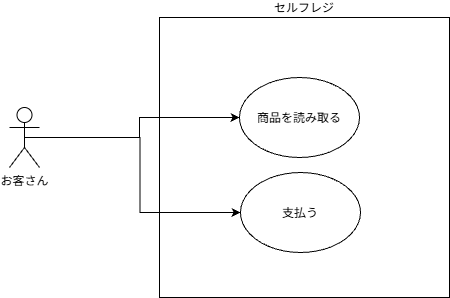

The diagram above was exported from draw.io. Its source (the exported page's mxGraphModel, read from the mxfile embedded in the PNG):
<mxGraphModel dx="1100" dy="731" grid="1" gridSize="10" guides="1" tooltips="1" connect="1" arrows="1" fold="1" page="1" pageScale="1" pageWidth="827" pageHeight="1169" math="0" shadow="0">
  <root>
    <mxCell id="0" />
    <mxCell id="1" parent="0" />
    <mxCell id="hwT5jtqr35CkQaIcR1UW-2" parent="1" style="whiteSpace=wrap;html=1;labelPosition=center;verticalLabelPosition=top;align=center;verticalAlign=bottom;labelPerimeter=1;" value="セルフレジ" vertex="1">
      <mxGeometry height="280" width="290" x="290" y="200" as="geometry" />
    </mxCell>
    <mxCell id="hwT5jtqr35CkQaIcR1UW-6" edge="1" parent="1" source="hwT5jtqr35CkQaIcR1UW-1" style="edgeStyle=orthogonalEdgeStyle;rounded=0;orthogonalLoop=1;jettySize=auto;html=1;defaultLabelBackgroundColor=page;" target="hwT5jtqr35CkQaIcR1UW-4">
      <mxGeometry relative="1" as="geometry" />
    </mxCell>
    <mxCell id="hwT5jtqr35CkQaIcR1UW-7" edge="1" parent="1" source="hwT5jtqr35CkQaIcR1UW-1" style="edgeStyle=orthogonalEdgeStyle;rounded=0;orthogonalLoop=1;jettySize=auto;html=1;entryX=0;entryY=0.5;entryDx=0;entryDy=0;defaultLabelBackgroundColor=page;exitX=0.5;exitY=0.5;exitDx=0;exitDy=0;exitPerimeter=0;" target="hwT5jtqr35CkQaIcR1UW-5">
      <mxGeometry relative="1" x="0.0515" as="geometry" />
    </mxCell>
    <mxCell id="hwT5jtqr35CkQaIcR1UW-1" parent="1" style="shape=umlActor;verticalLabelPosition=bottom;verticalAlign=top;html=1;outlineConnect=0;labelPerimeter=1;" value="お客さん" vertex="1">
      <mxGeometry height="60" width="30" x="140" y="290" as="geometry" />
    </mxCell>
    <mxCell id="hwT5jtqr35CkQaIcR1UW-4" parent="1" style="ellipse;whiteSpace=wrap;html=1;shapeInside=1;" value="商品を読み取る" vertex="1">
      <mxGeometry height="80" width="120" x="370" y="260" as="geometry" />
    </mxCell>
    <mxCell id="hwT5jtqr35CkQaIcR1UW-5" parent="1" style="ellipse;whiteSpace=wrap;html=1;shapeInside=1;" value="支払う" vertex="1">
      <mxGeometry height="80" width="120" x="371" y="355" as="geometry" />
    </mxCell>
  </root>
</mxGraphModel>